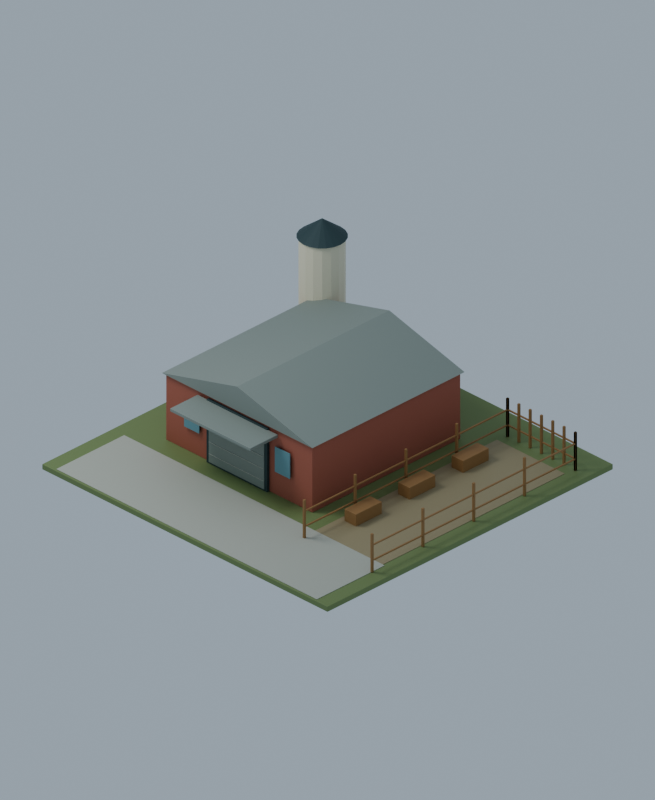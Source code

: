 # Source: primary-farm-livestock-01.blend  (saved by Blender 4.3.34; exported with 4.5.12 LTS)
import bpy
from mathutils import Matrix  # noqa: F401  (used for matrix-valued properties, if any)

bpy.ops.wm.read_factory_settings(use_empty=True)
scene = bpy.context.scene
scene.name = 'Scene'

# ---- materials (node trees are filled in below, after node groups)
mat_grass = bpy.data.materials.new('grass')
mat_stone = bpy.data.materials.new('stone')
mat_red = bpy.data.materials.new('red')
mat_roof = bpy.data.materials.new('roof')
mat_metal = bpy.data.materials.new('metal')
mat_glass = bpy.data.materials.new('glass')
mat_cream = bpy.data.materials.new('cream')
mat_soil = bpy.data.materials.new('soil')
mat_wood = bpy.data.materials.new('wood')

# ---- material node trees
mat_grass.use_nodes = True; mat_grass.node_tree.nodes.clear()
_N = mat_grass.node_tree.nodes; _L = mat_grass.node_tree.links
n0 = _N.new('ShaderNodeBsdfPrincipled'); n0.name = 'Principled BSDF'; n0.location = (10, 300)
n0.inputs[0].default_value = (0.2195, 0.2918, 0.1221, 1.0)
n0.inputs[2].default_value = 0.65
n1 = _N.new('ShaderNodeOutputMaterial'); n1.name = 'Material Output'; n1.location = (300, 300)
_L.new(n0.outputs[0], n1.inputs[0])
n1.is_active_output = True
mat_stone.use_nodes = True; mat_stone.node_tree.nodes.clear()
_N = mat_stone.node_tree.nodes; _L = mat_stone.node_tree.links
n0 = _N.new('ShaderNodeBsdfPrincipled'); n0.name = 'Principled BSDF'; n0.location = (10, 300)
n0.inputs[0].default_value = (0.5089, 0.521, 0.4508, 1.0)
n0.inputs[2].default_value = 0.65
n1 = _N.new('ShaderNodeOutputMaterial'); n1.name = 'Material Output'; n1.location = (300, 300)
_L.new(n0.outputs[0], n1.inputs[0])
n1.is_active_output = True
mat_red.use_nodes = True; mat_red.node_tree.nodes.clear()
_N = mat_red.node_tree.nodes; _L = mat_red.node_tree.links
n0 = _N.new('ShaderNodeBsdfPrincipled'); n0.name = 'Principled BSDF'; n0.location = (10, 300)
n0.inputs[0].default_value = (0.4621, 0.159, 0.1095, 1.0)
n0.inputs[2].default_value = 0.65
n1 = _N.new('ShaderNodeOutputMaterial'); n1.name = 'Material Output'; n1.location = (300, 300)
_L.new(n0.outputs[0], n1.inputs[0])
n1.is_active_output = True
mat_roof.use_nodes = True; mat_roof.node_tree.nodes.clear()
_N = mat_roof.node_tree.nodes; _L = mat_roof.node_tree.links
n0 = _N.new('ShaderNodeBsdfPrincipled'); n0.name = 'Principled BSDF'; n0.location = (10, 300)
n0.inputs[0].default_value = (0.2961, 0.3372, 0.305, 1.0)
n0.inputs[2].default_value = 0.65
n1 = _N.new('ShaderNodeOutputMaterial'); n1.name = 'Material Output'; n1.location = (300, 300)
_L.new(n0.outputs[0], n1.inputs[0])
n1.is_active_output = True
mat_metal.use_nodes = True; mat_metal.node_tree.nodes.clear()
_N = mat_metal.node_tree.nodes; _L = mat_metal.node_tree.links
n0 = _N.new('ShaderNodeBsdfPrincipled'); n0.name = 'Principled BSDF'; n0.location = (10, 300)
n0.inputs[0].default_value = (0.05613, 0.09531, 0.0999, 1.0)
n0.inputs[1].default_value = 0.2
n0.inputs[2].default_value = 0.65
n1 = _N.new('ShaderNodeOutputMaterial'); n1.name = 'Material Output'; n1.location = (300, 300)
_L.new(n0.outputs[0], n1.inputs[0])
n1.is_active_output = True
mat_glass.use_nodes = True; mat_glass.node_tree.nodes.clear()
_N = mat_glass.node_tree.nodes; _L = mat_glass.node_tree.links
n0 = _N.new('ShaderNodeBsdfPrincipled'); n0.name = 'Principled BSDF'; n0.location = (10, 300)
n0.inputs[0].default_value = (0.1779, 0.3564, 0.4072, 1.0)
n0.inputs[2].default_value = 0.2
n1 = _N.new('ShaderNodeOutputMaterial'); n1.name = 'Material Output'; n1.location = (300, 300)
_L.new(n0.outputs[0], n1.inputs[0])
n1.is_active_output = True
mat_cream.use_nodes = True; mat_cream.node_tree.nodes.clear()
_N = mat_cream.node_tree.nodes; _L = mat_cream.node_tree.links
n0 = _N.new('ShaderNodeBsdfPrincipled'); n0.name = 'Principled BSDF'; n0.location = (10, 300)
n0.inputs[0].default_value = (0.8388, 0.7835, 0.6038, 1.0)
n0.inputs[2].default_value = 0.65
n1 = _N.new('ShaderNodeOutputMaterial'); n1.name = 'Material Output'; n1.location = (300, 300)
_L.new(n0.outputs[0], n1.inputs[0])
n1.is_active_output = True
mat_soil.use_nodes = True; mat_soil.node_tree.nodes.clear()
_N = mat_soil.node_tree.nodes; _L = mat_soil.node_tree.links
n0 = _N.new('ShaderNodeBsdfPrincipled'); n0.name = 'Principled BSDF'; n0.location = (10, 300)
n0.inputs[0].default_value = (0.3813, 0.3278, 0.2016, 1.0)
n0.inputs[2].default_value = 0.65
n1 = _N.new('ShaderNodeOutputMaterial'); n1.name = 'Material Output'; n1.location = (300, 300)
_L.new(n0.outputs[0], n1.inputs[0])
n1.is_active_output = True
mat_wood.use_nodes = True; mat_wood.node_tree.nodes.clear()
_N = mat_wood.node_tree.nodes; _L = mat_wood.node_tree.links
n0 = _N.new('ShaderNodeBsdfPrincipled'); n0.name = 'Principled BSDF'; n0.location = (10, 300)
n0.inputs[0].default_value = (0.3763, 0.2159, 0.09306, 1.0)
n0.inputs[2].default_value = 0.65
n1 = _N.new('ShaderNodeOutputMaterial'); n1.name = 'Material Output'; n1.location = (300, 300)
_L.new(n0.outputs[0], n1.inputs[0])
n1.is_active_output = True

# ---- world
world_world = bpy.data.worlds.new('World'); scene.world = world_world
world_world.use_nodes = True; world_world.node_tree.nodes.clear()
_N = world_world.node_tree.nodes; _L = world_world.node_tree.links
n0 = _N.new('ShaderNodeBackground'); n0.name = 'Background'; n0.location = (10, 300)
n0.inputs[0].default_value = (0.55, 0.65, 0.75, 1.0)
n0.inputs[1].default_value = 0.55
n1 = _N.new('ShaderNodeOutputWorld'); n1.name = 'World Output'; n1.location = (300, 300)
_L.new(n0.outputs[0], n1.inputs[0])
n1.is_active_output = True

# ---- cameras
cam_camera = bpy.data.cameras.new('Camera')
cam_camera.type = 'ORTHO'
cam_camera.ortho_scale = 31.72

# ---- lights
light_area = bpy.data.lights.new('Area', 'AREA')
light_area.energy = 2800.0
light_area.shape = 'DISK'
light_area.size = 12.0
light_area.size_y = 1.0

# ---- meshes
me_lotplinth = bpy.data.meshes.new('LotPlinth')
me_lotplinth.from_pydata([(-8.0, -8.0, -0.12), (8.0, -8.0, -0.12), (8.0, 8.0, -0.12), (-8.0, 8.0, -0.12), (-8.0, -8.0, 0.12), (8.0, -8.0, 0.12), (8.0, 8.0, 0.12), (-8.0, 8.0, 0.12)], [], [(0, 3, 2, 1), (0, 1, 5, 4), (1, 2, 6, 5), (2, 3, 7, 6), (3, 0, 4, 7), (4, 5, 6, 7)])
me_lotplinth.materials.append(mat_grass)
me_lotplinth.update()
me_frontserviceapron = bpy.data.meshes.new('FrontServiceApron')
me_frontserviceapron.from_pydata([(-7.3, -1.9, -0.012), (7.3, -1.9, -0.012), (7.3, 1.9, -0.012), (-7.3, 1.9, -0.012), (-7.3, -1.9, 0.012), (7.3, -1.9, 0.012), (7.3, 1.9, 0.012), (-7.3, 1.9, 0.012)], [], [(0, 3, 2, 1), (0, 1, 5, 4), (1, 2, 6, 5), (2, 3, 7, 6), (3, 0, 4, 7), (4, 5, 6, 7)])
me_frontserviceapron.materials.append(mat_stone)
me_frontserviceapron.update()
me_cattlebarn = bpy.data.meshes.new('CattleBarn')
me_cattlebarn.from_pydata([(-4.1, -4.15, -1.525), (4.1, -4.15, -1.525), (4.1, 4.15, -1.525), (-4.1, 4.15, -1.525), (-4.1, -4.15, 1.525), (4.1, -4.15, 1.525), (4.1, 4.15, 1.525), (-4.1, 4.15, 1.525)], [], [(0, 3, 2, 1), (0, 1, 5, 4), (1, 2, 6, 5), (2, 3, 7, 6), (3, 0, 4, 7), (4, 5, 6, 7)])
me_cattlebarn.materials.append(mat_red)
me_cattlebarn.update()
me_cattlebarnroof = bpy.data.meshes.new('CattleBarnRoof')
me_cattlebarnroof.from_pydata([(-6.02, -3.27, 3.17), (2.42, -3.27, 3.17), (-1.8, -3.27, 4.27), (-6.02, 5.27, 3.17), (2.42, 5.27, 3.17), (-1.8, 5.27, 4.27)], [], [(0, 2, 1), (3, 4, 5), (0, 3, 5, 2), (2, 5, 4, 1), (0, 1, 4, 3)])
me_cattlebarnroof.materials.append(mat_roof)
me_cattlebarnroof.update()
me_freightdoorframe = bpy.data.meshes.new('FreightDoorFrame')
me_freightdoorframe.from_pydata([(-1.7, -0.07, -1.45), (1.7, -0.07, -1.45), (1.7, 0.07, -1.45), (-1.7, 0.07, -1.45), (-1.7, -0.07, 1.45), (1.7, -0.07, 1.45), (1.7, 0.07, 1.45), (-1.7, 0.07, 1.45)], [], [(0, 3, 2, 1), (0, 1, 5, 4), (1, 2, 6, 5), (2, 3, 7, 6), (3, 0, 4, 7), (4, 5, 6, 7)])
me_freightdoorframe.materials.append(mat_metal)
me_freightdoorframe.update()
me_freightdoor = bpy.data.meshes.new('FreightDoor')
me_freightdoor.from_pydata([(-1.55, -0.0175, -1.34), (1.55, -0.0175, -1.34), (1.55, 0.0175, -1.34), (-1.55, 0.0175, -1.34), (-1.55, -0.0175, 1.34), (1.55, -0.0175, 1.34), (1.55, 0.0175, 1.34), (-1.55, 0.0175, 1.34)], [], [(0, 3, 2, 1), (0, 1, 5, 4), (1, 2, 6, 5), (2, 3, 7, 6), (3, 0, 4, 7), (4, 5, 6, 7)])
me_freightdoor.materials.append(mat_roof)
me_freightdoor.update()
me_shutterslat = bpy.data.meshes.new('ShutterSlat')
me_shutterslat.from_pydata([(-1.525, -0.0125, -0.0125), (1.525, -0.0125, -0.0125), (1.525, 0.0125, -0.0125), (-1.525, 0.0125, -0.0125), (-1.525, -0.0125, 0.0125), (1.525, -0.0125, 0.0125), (1.525, 0.0125, 0.0125), (-1.525, 0.0125, 0.0125)], [], [(0, 3, 2, 1), (0, 1, 5, 4), (1, 2, 6, 5), (2, 3, 7, 6), (3, 0, 4, 7), (4, 5, 6, 7)])
me_shutterslat.materials.append(mat_stone)
me_shutterslat.update()
me_facadewindow = bpy.data.meshes.new('FacadeWindow')
me_facadewindow.from_pydata([(-0.425, -0.0225, -0.575), (0.425, -0.0225, -0.575), (0.425, 0.0225, -0.575), (-0.425, 0.0225, -0.575), (-0.425, -0.0225, 0.575), (0.425, -0.0225, 0.575), (0.425, 0.0225, 0.575), (-0.425, 0.0225, 0.575)], [], [(0, 3, 2, 1), (0, 1, 5, 4), (1, 2, 6, 5), (2, 3, 7, 6), (3, 0, 4, 7), (4, 5, 6, 7)])
me_facadewindow.materials.append(mat_glass)
me_facadewindow.update()
me_cylinder = bpy.data.meshes.new('Cylinder')
me_cylinder.from_pydata([(0.0, 0.94, -2.8), (0.0, 0.94, 2.8), (0.3597, 0.8684, -2.8), (0.3597, 0.8684, 2.8), (0.6647, 0.6647, -2.8), (0.6647, 0.6647, 2.8), (0.8684, 0.3597, -2.8), (0.8684, 0.3597, 2.8), (0.94, 0.0, -2.8), (0.94, 0.0, 2.8), (0.8684, -0.3597, -2.8), (0.8684, -0.3597, 2.8), (0.6647, -0.6647, -2.8), (0.6647, -0.6647, 2.8), (0.3597, -0.8684, -2.8), (0.3597, -0.8684, 2.8), (0.0, -0.94, -2.8), (0.0, -0.94, 2.8), (-0.3597, -0.8684, -2.8), (-0.3597, -0.8684, 2.8), (-0.6647, -0.6647, -2.8), (-0.6647, -0.6647, 2.8), (-0.8684, -0.3597, -2.8), (-0.8684, -0.3597, 2.8), (-0.94, 0.0, -2.8), (-0.94, 0.0, 2.8), (-0.8684, 0.3597, -2.8), (-0.8684, 0.3597, 2.8), (-0.6647, 0.6647, -2.8), (-0.6647, 0.6647, 2.8), (-0.3597, 0.8684, -2.8), (-0.3597, 0.8684, 2.8)], [], [(0, 1, 3, 2), (2, 3, 5, 4), (4, 5, 7, 6), (6, 7, 9, 8), (8, 9, 11, 10), (10, 11, 13, 12), (12, 13, 15, 14), (14, 15, 17, 16), (16, 17, 19, 18), (18, 19, 21, 20), (20, 21, 23, 22), (22, 23, 25, 24), (24, 25, 27, 26), (26, 27, 29, 28), (3, 1, 31, 29, 27, 25, 23, 21, 19, 17, 15, 13, 11, 9, 7, 5), (28, 29, 31, 30), (30, 31, 1, 0), (0, 2, 4, 6, 8, 10, 12, 14, 16, 18, 20, 22, 24, 26, 28, 30)])
_uv = me_cylinder.uv_layers.new(name='UVMap')
_uv.uv.foreach_set('vector', [1.0, 0.5, 1.0, 1.0, 0.9375, 1.0, 0.9375, 0.5, 0.9375, 0.5, 0.9375, 1.0, 0.875, 1.0, 0.875, 0.5, 0.875, 0.5, 0.875, 1.0, 0.8125, 1.0, 0.8125, 0.5, 0.8125, 0.5, 0.8125, 1.0, 0.75, 1.0, 0.75, 0.5, 0.75, 0.5, 0.75, 1.0, 0.6875, 1.0, 0.6875, 0.5, 0.6875, 0.5, 0.6875, 1.0, 0.625, 1.0, 0.625, 0.5, 0.625, 0.5, 0.625, 1.0, 0.5625, 1.0, 0.5625, 0.5, 0.5625, 0.5, 0.5625, 1.0, 0.5, 1.0, 0.5, 0.5, 0.5, 0.5, 0.5, 1.0, 0.4375, 1.0, 0.4375, 0.5, 0.4375, 0.5, 0.4375, 1.0, 0.375, 1.0, 0.375, 0.5, 0.375, 0.5, 0.375, 1.0, 0.3125, 1.0, 0.3125, 0.5, 0.3125, 0.5, 0.3125, 1.0, 0.25, 1.0, 0.25, 0.5, 0.25, 0.5, 0.25, 1.0, 0.1875, 1.0, 0.1875, 0.5, 0.1875, 0.5, 0.1875, 1.0, 0.125, 1.0, 0.125, 0.5, 0.3418, 0.4717, 0.25, 0.49, 0.1582, 0.4717, 0.08029, 0.4197, 0.02827, 0.3418, 0.01, 0.25, 0.02827, 0.1582, 0.08029, 0.08029, 0.1582, 0.02827, 0.25, 0.01, 0.3418, 0.02827, 0.4197, 0.08029, 0.4717, 0.1582, 0.49, 0.25, 0.4717, 0.3418, 0.4197, 0.4197, 0.125, 0.5, 0.125, 1.0, 0.0625, 1.0, 0.0625, 0.5, 0.0625, 0.5, 0.0625, 1.0, 0.0, 1.0, 0.0, 0.5, 0.75, 0.49, 0.8418, 0.4717, 0.9197, 0.4197, 0.9717, 0.3418, 0.99, 0.25, 0.9717, 0.1582, 0.9197, 0.08029, 0.8418, 0.02827, 0.75, 0.01, 0.6582, 0.02827, 0.5803, 0.08029, 0.5283, 0.1582, 0.51, 0.25, 0.5283, 0.3418, 0.5803, 0.4197, 0.6582, 0.4717])
me_cylinder.materials.append(mat_cream)
me_cylinder.update()
me_cone = bpy.data.meshes.new('Cone')
me_cone.from_pydata([(0.0, 1.03, -0.4), (0.3183, 0.9796, -0.4), (0.6054, 0.8333, -0.4), (0.8333, 0.6054, -0.4), (0.9796, 0.3183, -0.4), (1.03, 0.0, -0.4), (0.9796, -0.3183, -0.4), (0.8333, -0.6054, -0.4), (0.6054, -0.8333, -0.4), (0.3183, -0.9796, -0.4), (0.0, -1.03, -0.4), (-0.3183, -0.9796, -0.4), (-0.6054, -0.8333, -0.4), (-0.8333, -0.6054, -0.4), (-0.9796, -0.3183, -0.4), (-1.03, 0.0, -0.4), (-0.9796, 0.3183, -0.4), (-0.8333, 0.6054, -0.4), (-0.6054, 0.8333, -0.4), (-0.3183, 0.9796, -0.4), (0.0, 0.0, 0.4)], [], [(0, 20, 1), (1, 20, 2), (2, 20, 3), (3, 20, 4), (4, 20, 5), (5, 20, 6), (6, 20, 7), (7, 20, 8), (8, 20, 9), (9, 20, 10), (10, 20, 11), (11, 20, 12), (12, 20, 13), (13, 20, 14), (14, 20, 15), (15, 20, 16), (16, 20, 17), (17, 20, 18), (0, 1, 2, 3, 4, 5, 6, 7, 8, 9, 10, 11, 12, 13, 14, 15, 16, 17, 18, 19), (18, 20, 19), (19, 20, 0)])
_uv = me_cone.uv_layers.new(name='UVMap')
_uv.uv.foreach_set('vector', [0.25, 0.49, 0.25, 0.25, 0.3242, 0.4783, 0.3242, 0.4783, 0.25, 0.25, 0.3911, 0.4442, 0.3911, 0.4442, 0.25, 0.25, 0.4442, 0.3911, 0.4442, 0.3911, 0.25, 0.25, 0.4783, 0.3242, 0.4783, 0.3242, 0.25, 0.25, 0.49, 0.25, 0.49, 0.25, 0.25, 0.25, 0.4783, 0.1758, 0.4783, 0.1758, 0.25, 0.25, 0.4442, 0.1089, 0.4442, 0.1089, 0.25, 0.25, 0.3911, 0.05584, 0.3911, 0.05584, 0.25, 0.25, 0.3242, 0.02175, 0.3242, 0.02175, 0.25, 0.25, 0.25, 0.01, 0.25, 0.01, 0.25, 0.25, 0.1758, 0.02175, 0.1758, 0.02175, 0.25, 0.25, 0.1089, 0.05584, 0.1089, 0.05584, 0.25, 0.25, 0.05584, 0.1089, 0.05584, 0.1089, 0.25, 0.25, 0.02175, 0.1758, 0.02175, 0.1758, 0.25, 0.25, 0.01, 0.25, 0.01, 0.25, 0.25, 0.25, 0.02175, 0.3242, 0.02175, 0.3242, 0.25, 0.25, 0.05584, 0.3911, 0.05584, 0.3911, 0.25, 0.25, 0.1089, 0.4442, 0.75, 0.49, 0.8242, 0.4783, 0.8911, 0.4442, 0.9442, 0.3911, 0.9783, 0.3242, 0.99, 0.25, 0.9783, 0.1758, 0.9442, 0.1089, 0.8911, 0.05584, 0.8242, 0.02175, 0.75, 0.01, 0.6758, 0.02175, 0.6089, 0.05584, 0.5558, 0.1089, 0.5217, 0.1758, 0.51, 0.25, 0.5217, 0.3242, 0.5558, 0.3911, 0.6089, 0.4442, 0.6758, 0.4783, 0.1089, 0.4442, 0.25, 0.25, 0.1758, 0.4783, 0.1758, 0.4783, 0.25, 0.25, 0.25, 0.49])
me_cone.materials.append(mat_metal)
me_cone.update()
me_cattleyard = bpy.data.meshes.new('CattleYard')
me_cattleyard.from_pydata([(-1.9, -5.5, -0.01), (1.9, -5.5, -0.01), (1.9, 5.5, -0.01), (-1.9, 5.5, -0.01), (-1.9, -5.5, 0.01), (1.9, -5.5, 0.01), (1.9, 5.5, 0.01), (-1.9, 5.5, 0.01)], [], [(0, 3, 2, 1), (0, 1, 5, 4), (1, 2, 6, 5), (2, 3, 7, 6), (3, 0, 4, 7), (4, 5, 6, 7)])
me_cattleyard.materials.append(mat_soil)
me_cattleyard.update()
me_fencepost = bpy.data.meshes.new('FencePost')
me_fencepost.from_pydata([(-0.05, -0.05, -0.88), (0.05, -0.05, -0.88), (0.05, 0.05, -0.88), (-0.05, 0.05, -0.88), (-0.05, -0.05, 0.88), (0.05, -0.05, 0.88), (0.05, 0.05, 0.88), (-0.05, 0.05, 0.88)], [], [(0, 3, 2, 1), (0, 1, 5, 4), (1, 2, 6, 5), (2, 3, 7, 6), (3, 0, 4, 7), (4, 5, 6, 7)])
me_fencepost.materials.append(mat_wood)
me_fencepost.update()
me_fencerail = bpy.data.meshes.new('FenceRail')
me_fencerail.from_pydata([(-0.03, -5.7, -0.03), (0.03, -5.7, -0.03), (0.03, 5.7, -0.03), (-0.03, 5.7, -0.03), (-0.03, -5.7, 0.03), (0.03, -5.7, 0.03), (0.03, 5.7, 0.03), (-0.03, 5.7, 0.03)], [], [(0, 3, 2, 1), (0, 1, 5, 4), (1, 2, 6, 5), (2, 3, 7, 6), (3, 0, 4, 7), (4, 5, 6, 7)])
me_fencerail.materials.append(mat_wood)
me_fencerail.update()
me_fencerail_001 = bpy.data.meshes.new('FenceRail.001')
me_fencerail_001.from_pydata([(-1.9, -0.03, -0.03), (1.9, -0.03, -0.03), (1.9, 0.03, -0.03), (-1.9, 0.03, -0.03), (-1.9, -0.03, 0.03), (1.9, -0.03, 0.03), (1.9, 0.03, 0.03), (-1.9, 0.03, 0.03)], [], [(0, 3, 2, 1), (0, 1, 5, 4), (1, 2, 6, 5), (2, 3, 7, 6), (3, 0, 4, 7), (4, 5, 6, 7)])
me_fencerail_001.materials.append(mat_wood)
me_fencerail_001.update()
me_feedtrough = bpy.data.meshes.new('FeedTrough')
me_feedtrough.from_pydata([(-0.325, -0.725, -0.275), (0.325, -0.725, -0.275), (0.325, 0.725, -0.275), (-0.325, 0.725, -0.275), (-0.325, -0.725, 0.275), (0.325, -0.725, 0.275), (0.325, 0.725, 0.275), (-0.325, 0.725, 0.275)], [], [(0, 3, 2, 1), (0, 1, 5, 4), (1, 2, 6, 5), (2, 3, 7, 6), (3, 0, 4, 7), (4, 5, 6, 7)])
me_feedtrough.materials.append(mat_wood)
me_feedtrough.update()
me_frontbarncanopy = bpy.data.meshes.new('FrontBarnCanopy')
me_frontbarncanopy.from_pydata([(-2.25, -0.775, -0.07), (2.25, -0.775, -0.07), (2.25, 0.775, -0.07), (-2.25, 0.775, -0.07), (-2.25, -0.775, 0.07), (2.25, -0.775, 0.07), (2.25, 0.775, 0.07), (-2.25, 0.775, 0.07)], [], [(0, 3, 2, 1), (0, 1, 5, 4), (1, 2, 6, 5), (2, 3, 7, 6), (3, 0, 4, 7), (4, 5, 6, 7)])
me_frontbarncanopy.materials.append(mat_roof)
me_frontbarncanopy.update()

# ---- objects
ob_lotplinth = bpy.data.objects.new('LotPlinth', me_lotplinth)
ob_frontserviceapron = bpy.data.objects.new('FrontServiceApron', me_frontserviceapron)
ob_cattlebarn = bpy.data.objects.new('CattleBarn', me_cattlebarn)
ob_cattlebarnroof = bpy.data.objects.new('CattleBarnRoof', me_cattlebarnroof)
ob_freightdoorframe = bpy.data.objects.new('FreightDoorFrame', me_freightdoorframe)
ob_freightdoor = bpy.data.objects.new('FreightDoor', me_freightdoor)
ob_shutterslat = bpy.data.objects.new('ShutterSlat', me_shutterslat)
ob_shutterslat_001 = bpy.data.objects.new('ShutterSlat.001', me_shutterslat)
ob_shutterslat_002 = bpy.data.objects.new('ShutterSlat.002', me_shutterslat)
ob_shutterslat_003 = bpy.data.objects.new('ShutterSlat.003', me_shutterslat)
ob_facadewindow = bpy.data.objects.new('FacadeWindow', me_facadewindow)
ob_facadewindow_001 = bpy.data.objects.new('FacadeWindow.001', me_facadewindow)
ob_access_cattlebarn = bpy.data.objects.new('Access_CattleBarn', None)
ob_feedsilo = bpy.data.objects.new('FeedSilo', me_cylinder)
ob_feedsilocap = bpy.data.objects.new('FeedSiloCap', me_cone)
ob_cattleyard = bpy.data.objects.new('CattleYard', me_cattleyard)
ob_fencepost = bpy.data.objects.new('FencePost', me_fencepost)
ob_fencepost_001 = bpy.data.objects.new('FencePost.001', me_fencepost)
ob_fencepost_002 = bpy.data.objects.new('FencePost.002', me_fencepost)
ob_fencepost_003 = bpy.data.objects.new('FencePost.003', me_fencepost)
ob_fencepost_004 = bpy.data.objects.new('FencePost.004', me_fencepost)
ob_fencerail = bpy.data.objects.new('FenceRail', me_fencerail)
ob_fencerail_001 = bpy.data.objects.new('FenceRail.001', me_fencerail)
ob_fencepost_005 = bpy.data.objects.new('FencePost.005', me_fencepost)
ob_fencepost_006 = bpy.data.objects.new('FencePost.006', me_fencepost)
ob_fencepost_007 = bpy.data.objects.new('FencePost.007', me_fencepost)
ob_fencepost_008 = bpy.data.objects.new('FencePost.008', me_fencepost)
ob_fencepost_009 = bpy.data.objects.new('FencePost.009', me_fencepost)
ob_fencerail_002 = bpy.data.objects.new('FenceRail.002', me_fencerail)
ob_fencerail_003 = bpy.data.objects.new('FenceRail.003', me_fencerail)
ob_fencepost_010 = bpy.data.objects.new('FencePost.010', me_fencepost)
ob_fencepost_011 = bpy.data.objects.new('FencePost.011', me_fencepost)
ob_fencepost_012 = bpy.data.objects.new('FencePost.012', me_fencepost)
ob_fencepost_013 = bpy.data.objects.new('FencePost.013', me_fencepost)
ob_fencepost_014 = bpy.data.objects.new('FencePost.014', me_fencepost)
ob_fencepost_015 = bpy.data.objects.new('FencePost.015', me_fencepost)
ob_fencepost_016 = bpy.data.objects.new('FencePost.016', me_fencepost)
ob_fencerail_004 = bpy.data.objects.new('FenceRail.004', me_fencerail_001)
ob_fencerail_005 = bpy.data.objects.new('FenceRail.005', me_fencerail_001)
ob_feedtrough = bpy.data.objects.new('FeedTrough', me_feedtrough)
ob_feedtrough_001 = bpy.data.objects.new('FeedTrough.001', me_feedtrough)
ob_feedtrough_002 = bpy.data.objects.new('FeedTrough.002', me_feedtrough)
ob_frontbarncanopy = bpy.data.objects.new('FrontBarnCanopy', me_frontbarncanopy)
ob_roadfront_blenderminusy = bpy.data.objects.new('RoadFront_BlenderMinusY', None)
ob_camera = bpy.data.objects.new('Camera', cam_camera)
ob_key = bpy.data.objects.new('Key', light_area)

# ---- transforms, parenting, visibility, modifiers, constraints
ob_lotplinth.location = (0.0, 0.0, 0.0)
_m = ob_lotplinth.modifiers.new('Edge highlights', 'BEVEL')
_m.width = 0.015
_m.width_pct = 0.015
_m.segments = 2
ob_frontserviceapron.location = (0.0, -6.0, 0.132)
_m = ob_frontserviceapron.modifiers.new('Edge highlights', 'BEVEL')
_m.width = 0.0036
_m.width_pct = 0.0036
_m.segments = 2
ob_cattlebarn.location = (-1.8, 1.0, 1.645)
_m = ob_cattlebarn.modifiers.new('Edge highlights', 'BEVEL')
_m.width = 0.015
_m.width_pct = 0.015
_m.segments = 2
ob_cattlebarnroof.location = (0.0, 0.0, 0.0)
ob_freightdoorframe.location = (-1.8, -3.22, 1.57)
_m = ob_freightdoorframe.modifiers.new('Edge highlights', 'BEVEL')
_m.width = 0.015
_m.width_pct = 0.015
_m.segments = 2
ob_freightdoor.location = (-1.8, -3.3, 1.55)
_m = ob_freightdoor.modifiers.new('Edge highlights', 'BEVEL')
_m.width = 0.00525
_m.width_pct = 0.00525
_m.segments = 2
ob_shutterslat.location = (-1.8, -3.33, 0.6)
_m = ob_shutterslat.modifiers.new('Edge highlights', 'BEVEL')
_m.width = 0.00375
_m.width_pct = 0.00375
_m.segments = 2
ob_shutterslat_001.location = (-1.8, -3.33, 1.15)
_m = ob_shutterslat_001.modifiers.new('Edge highlights', 'BEVEL')
_m.width = 0.00375
_m.width_pct = 0.00375
_m.segments = 2
ob_shutterslat_002.location = (-1.8, -3.33, 1.7)
_m = ob_shutterslat_002.modifiers.new('Edge highlights', 'BEVEL')
_m.width = 0.00375
_m.width_pct = 0.00375
_m.segments = 2
ob_shutterslat_003.location = (-1.8, -3.33, 2.25)
_m = ob_shutterslat_003.modifiers.new('Edge highlights', 'BEVEL')
_m.width = 0.00375
_m.width_pct = 0.00375
_m.segments = 2
ob_facadewindow.location = (-4.342, -3.26, 1.82)
_m = ob_facadewindow.modifiers.new('Edge highlights', 'BEVEL')
_m.width = 0.00675
_m.width_pct = 0.00675
_m.segments = 2
ob_facadewindow_001.location = (0.742, -3.26, 1.82)
_m = ob_facadewindow_001.modifiers.new('Edge highlights', 'BEVEL')
_m.width = 0.00675
_m.width_pct = 0.00675
_m.segments = 2
ob_access_cattlebarn.location = (-1.8, -3.22, 0.12)
ob_feedsilo.location = (-6.1, 5.8, 2.92)
ob_feedsilocap.location = (-6.1, 5.8, 6.12)
ob_cattleyard.location = (5.3, 0.6, 0.13)
_m = ob_cattleyard.modifiers.new('Edge highlights', 'BEVEL')
_m.width = 0.003
_m.width_pct = 0.003
_m.segments = 2
ob_fencepost.location = (3.5, -4.8, 1.0)
_m = ob_fencepost.modifiers.new('Edge highlights', 'BEVEL')
_m.width = 0.015
_m.width_pct = 0.015
_m.segments = 2
ob_fencepost_001.location = (3.5, -1.95, 1.0)
_m = ob_fencepost_001.modifiers.new('Edge highlights', 'BEVEL')
_m.width = 0.015
_m.width_pct = 0.015
_m.segments = 2
ob_fencepost_002.location = (3.5, 0.9, 1.0)
_m = ob_fencepost_002.modifiers.new('Edge highlights', 'BEVEL')
_m.width = 0.015
_m.width_pct = 0.015
_m.segments = 2
ob_fencepost_003.location = (3.5, 3.75, 1.0)
_m = ob_fencepost_003.modifiers.new('Edge highlights', 'BEVEL')
_m.width = 0.015
_m.width_pct = 0.015
_m.segments = 2
ob_fencepost_004.location = (3.5, 6.6, 1.0)
_m = ob_fencepost_004.modifiers.new('Edge highlights', 'BEVEL')
_m.width = 0.015
_m.width_pct = 0.015
_m.segments = 2
ob_fencerail.location = (3.5, 0.9, 0.65)
_m = ob_fencerail.modifiers.new('Edge highlights', 'BEVEL')
_m.width = 0.009
_m.width_pct = 0.009
_m.segments = 2
ob_fencerail_001.location = (3.5, 0.9, 1.35)
_m = ob_fencerail_001.modifiers.new('Edge highlights', 'BEVEL')
_m.width = 0.009
_m.width_pct = 0.009
_m.segments = 2
ob_fencepost_005.location = (7.3, -4.8, 1.0)
_m = ob_fencepost_005.modifiers.new('Edge highlights', 'BEVEL')
_m.width = 0.015
_m.width_pct = 0.015
_m.segments = 2
ob_fencepost_006.location = (7.3, -1.95, 1.0)
_m = ob_fencepost_006.modifiers.new('Edge highlights', 'BEVEL')
_m.width = 0.015
_m.width_pct = 0.015
_m.segments = 2
ob_fencepost_007.location = (7.3, 0.9, 1.0)
_m = ob_fencepost_007.modifiers.new('Edge highlights', 'BEVEL')
_m.width = 0.015
_m.width_pct = 0.015
_m.segments = 2
ob_fencepost_008.location = (7.3, 3.75, 1.0)
_m = ob_fencepost_008.modifiers.new('Edge highlights', 'BEVEL')
_m.width = 0.015
_m.width_pct = 0.015
_m.segments = 2
ob_fencepost_009.location = (7.3, 6.6, 1.0)
_m = ob_fencepost_009.modifiers.new('Edge highlights', 'BEVEL')
_m.width = 0.015
_m.width_pct = 0.015
_m.segments = 2
ob_fencerail_002.location = (7.3, 0.9, 0.65)
_m = ob_fencerail_002.modifiers.new('Edge highlights', 'BEVEL')
_m.width = 0.009
_m.width_pct = 0.009
_m.segments = 2
ob_fencerail_003.location = (7.3, 0.9, 1.35)
_m = ob_fencerail_003.modifiers.new('Edge highlights', 'BEVEL')
_m.width = 0.009
_m.width_pct = 0.009
_m.segments = 2
ob_fencepost_010.location = (3.5, 6.6, 1.0)
_m = ob_fencepost_010.modifiers.new('Edge highlights', 'BEVEL')
_m.width = 0.015
_m.width_pct = 0.015
_m.segments = 2
ob_fencepost_011.location = (4.133, 6.6, 1.0)
_m = ob_fencepost_011.modifiers.new('Edge highlights', 'BEVEL')
_m.width = 0.015
_m.width_pct = 0.015
_m.segments = 2
ob_fencepost_012.location = (4.767, 6.6, 1.0)
_m = ob_fencepost_012.modifiers.new('Edge highlights', 'BEVEL')
_m.width = 0.015
_m.width_pct = 0.015
_m.segments = 2
ob_fencepost_013.location = (5.4, 6.6, 1.0)
_m = ob_fencepost_013.modifiers.new('Edge highlights', 'BEVEL')
_m.width = 0.015
_m.width_pct = 0.015
_m.segments = 2
ob_fencepost_014.location = (6.033, 6.6, 1.0)
_m = ob_fencepost_014.modifiers.new('Edge highlights', 'BEVEL')
_m.width = 0.015
_m.width_pct = 0.015
_m.segments = 2
ob_fencepost_015.location = (6.667, 6.6, 1.0)
_m = ob_fencepost_015.modifiers.new('Edge highlights', 'BEVEL')
_m.width = 0.015
_m.width_pct = 0.015
_m.segments = 2
ob_fencepost_016.location = (7.3, 6.6, 1.0)
_m = ob_fencepost_016.modifiers.new('Edge highlights', 'BEVEL')
_m.width = 0.015
_m.width_pct = 0.015
_m.segments = 2
ob_fencerail_004.location = (5.4, 6.6, 0.65)
_m = ob_fencerail_004.modifiers.new('Edge highlights', 'BEVEL')
_m.width = 0.009
_m.width_pct = 0.009
_m.segments = 2
ob_fencerail_005.location = (5.4, 6.6, 1.35)
_m = ob_fencerail_005.modifiers.new('Edge highlights', 'BEVEL')
_m.width = 0.009
_m.width_pct = 0.009
_m.segments = 2
ob_feedtrough.location = (4.0, -2.0, 0.41)
_m = ob_feedtrough.modifiers.new('Edge highlights', 'BEVEL')
_m.width = 0.015
_m.width_pct = 0.015
_m.segments = 2
ob_feedtrough_001.location = (4.0, 1.0, 0.41)
_m = ob_feedtrough_001.modifiers.new('Edge highlights', 'BEVEL')
_m.width = 0.015
_m.width_pct = 0.015
_m.segments = 2
ob_feedtrough_002.location = (4.0, 4.0, 0.41)
_m = ob_feedtrough_002.modifiers.new('Edge highlights', 'BEVEL')
_m.width = 0.015
_m.width_pct = 0.015
_m.segments = 2
ob_frontbarncanopy.location = (-1.8, -4.0, 2.9)
_m = ob_frontbarncanopy.modifiers.new('Edge highlights', 'BEVEL')
_m.width = 0.015
_m.width_pct = 0.015
_m.segments = 2
ob_roadfront_blenderminusy.location = (0.0, -8.0, 0.12)
ob_camera.location = (40.0, -40.0, 35.73)
ob_camera.rotation_euler = (1.047, -2.392e-08, 0.7854)
ob_key.location = (-12.0, -14.0, 28.0)
ob_key.rotation_euler = (0.622, 3.145e-08, -0.7086)

# ---- collection membership
scene.collection.objects.link(ob_lotplinth)
scene.collection.objects.link(ob_frontserviceapron)
scene.collection.objects.link(ob_cattlebarn)
scene.collection.objects.link(ob_cattlebarnroof)
scene.collection.objects.link(ob_freightdoorframe)
scene.collection.objects.link(ob_freightdoor)
scene.collection.objects.link(ob_shutterslat)
scene.collection.objects.link(ob_shutterslat_001)
scene.collection.objects.link(ob_shutterslat_002)
scene.collection.objects.link(ob_shutterslat_003)
scene.collection.objects.link(ob_facadewindow)
scene.collection.objects.link(ob_facadewindow_001)
scene.collection.objects.link(ob_access_cattlebarn)
scene.collection.objects.link(ob_feedsilo)
scene.collection.objects.link(ob_feedsilocap)
scene.collection.objects.link(ob_cattleyard)
scene.collection.objects.link(ob_fencepost)
scene.collection.objects.link(ob_fencepost_001)
scene.collection.objects.link(ob_fencepost_002)
scene.collection.objects.link(ob_fencepost_003)
scene.collection.objects.link(ob_fencepost_004)
scene.collection.objects.link(ob_fencerail)
scene.collection.objects.link(ob_fencerail_001)
scene.collection.objects.link(ob_fencepost_005)
scene.collection.objects.link(ob_fencepost_006)
scene.collection.objects.link(ob_fencepost_007)
scene.collection.objects.link(ob_fencepost_008)
scene.collection.objects.link(ob_fencepost_009)
scene.collection.objects.link(ob_fencerail_002)
scene.collection.objects.link(ob_fencerail_003)
scene.collection.objects.link(ob_fencepost_010)
scene.collection.objects.link(ob_fencepost_011)
scene.collection.objects.link(ob_fencepost_012)
scene.collection.objects.link(ob_fencepost_013)
scene.collection.objects.link(ob_fencepost_014)
scene.collection.objects.link(ob_fencepost_015)
scene.collection.objects.link(ob_fencepost_016)
scene.collection.objects.link(ob_fencerail_004)
scene.collection.objects.link(ob_fencerail_005)
scene.collection.objects.link(ob_feedtrough)
scene.collection.objects.link(ob_feedtrough_001)
scene.collection.objects.link(ob_feedtrough_002)
scene.collection.objects.link(ob_frontbarncanopy)
scene.collection.objects.link(ob_roadfront_blenderminusy)
scene.collection.objects.link(ob_camera)
scene.collection.objects.link(ob_key)

# ---- scene / render settings (as saved in the file)
scene.camera = ob_camera
scene.frame_start = 1; scene.frame_end = 250; scene.frame_set(1)
scene.render.engine = 'CYCLES'
scene.render.resolution_x = 900
scene.render.resolution_y = 1100
scene.render.film_transparent = True
scene.cycles.use_denoising = False
scene.cycles.samples = 48
scene.view_settings.look = 'AgX - Medium High Contrast'
bpy.context.view_layer.update()
